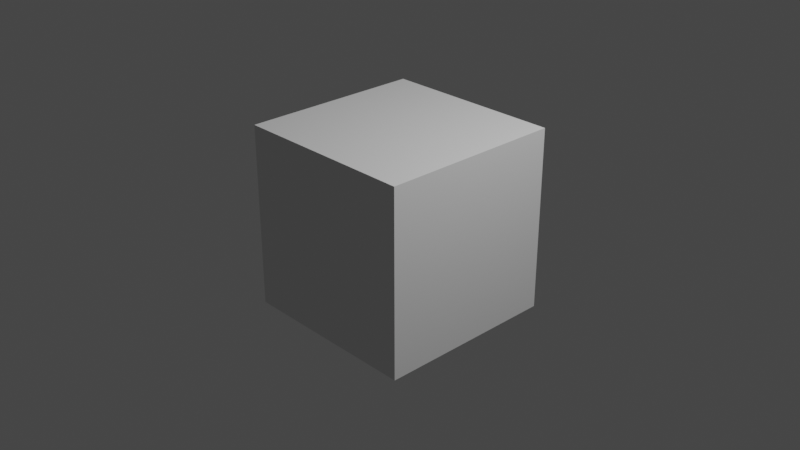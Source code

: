 # Source: chibichurl.blend  (saved by Blender 2.92.15; exported with 4.5.12 LTS)
import bpy
from mathutils import Matrix  # noqa: F401  (used for matrix-valued properties, if any)

bpy.ops.wm.read_factory_settings(use_empty=True)
scene = bpy.context.scene
scene.name = 'Scene'

# ---- collections
col_collection = bpy.data.collections.new('Collection'); scene.collection.children.link(col_collection)

# ---- world
world_world = bpy.data.worlds.new('World'); scene.world = world_world
world_world.use_nodes = True; world_world.node_tree.nodes.clear()
_N = world_world.node_tree.nodes; _L = world_world.node_tree.links
n0 = _N.new('ShaderNodeOutputWorld'); n0.name = 'World Output'; n0.location = (300, 300)
n1 = _N.new('ShaderNodeBackground'); n1.name = 'Background'; n1.location = (10, 300)
n1.inputs[0].default_value = (0.05088, 0.05088, 0.05088, 1.0)
_L.new(n1.outputs[0], n0.inputs[0])
n0.is_active_output = True
world_world.color = (0.05088, 0.05088, 0.05088)
world_world.use_sun_shadow = False
world_world.sun_shadow_jitter_overblur = 0.0

# ---- cameras
cam_camera = bpy.data.cameras.new('Camera')
cam_camera.clip_end = 100.0
cam_camera.ortho_scale = 7.314

# ---- lights
light_light = bpy.data.lights.new('Light', 'POINT')
light_light.transmission_factor = 0.0
light_light.energy = 1000.0
light_light.shadow_soft_size = 0.1
light_light.shadow_maximum_resolution = 0.006
light_light.use_absolute_resolution = True

# ---- meshes
me_cube = bpy.data.meshes.new('Cube')
me_cube.from_pydata([(-1.0, -1.0, -1.0), (-1.0, -1.0, 1.0), (-1.0, 1.0, -1.0), (-1.0, 1.0, 1.0), (1.0, -1.0, -1.0), (1.0, -1.0, 1.0), (1.0, 1.0, -1.0), (1.0, 1.0, 1.0)], [], [(0, 1, 3, 2), (2, 3, 7, 6), (6, 7, 5, 4), (4, 5, 1, 0), (2, 6, 4, 0), (7, 3, 1, 5)])
_uv = me_cube.uv_layers.new(name='UVMap')
_uv.uv.foreach_set('vector', [0.375, 0.0, 0.625, 0.0, 0.625, 0.25, 0.375, 0.25, 0.375, 0.25, 0.625, 0.25, 0.625, 0.5, 0.375, 0.5, 0.375, 0.5, 0.625, 0.5, 0.625, 0.75, 0.375, 0.75, 0.375, 0.75, 0.625, 0.75, 0.625, 1.0, 0.375, 1.0, 0.125, 0.5, 0.375, 0.5, 0.375, 0.75, 0.125, 0.75, 0.625, 0.5, 0.875, 0.5, 0.875, 0.75, 0.625, 0.75])
me_cube.use_remesh_fix_poles = True
me_cube.use_remesh_preserve_attributes = False
me_cube.use_mirror_vertex_groups = False
me_cube.update()

# ---- objects
ob_light = bpy.data.objects.new('Light', light_light)
ob_camera = bpy.data.objects.new('Camera', cam_camera)
ob_cube = bpy.data.objects.new('Cube', me_cube)
ob_empty = bpy.data.objects.new('Empty', None)

# ---- transforms, parenting, visibility, modifiers, constraints
ob_light.location = (4.076, 1.005, 5.904)
ob_light.rotation_euler = (0.6503, 0.05522, 1.866)
ob_light.lock_rotations_4d = False
ob_light.empty_display_type = 'ARROWS'
ob_light.color = (0.0, 0.0, 0.0, 0.0)
ob_light.lineart.crease_threshold = 0.0
ob_camera.location = (7.359, -6.926, 4.958)
ob_camera.rotation_euler = (1.109, 0.0, 0.8149)
ob_camera.lock_rotations_4d = False
ob_camera.empty_display_type = 'ARROWS'
ob_camera.color = (0.0, 0.0, 0.0, 0.0)
ob_camera.display_type = 'WIRE'
ob_camera.lineart.crease_threshold = 0.0
ob_cube.location = (0.0, 0.0, 0.0)
ob_cube.lineart.crease_threshold = 0.0
ob_empty.location = (0.0, 1.137, 0.0)
ob_empty.rotation_euler = (1.571, -0.0, -0.0)
ob_empty.empty_display_type = 'IMAGE'
ob_empty.empty_display_size = 5.0
ob_empty.lineart.crease_threshold = 0.0

# ---- collection membership
col_collection.objects.link(ob_light)
col_collection.objects.link(ob_camera)
col_collection.objects.link(ob_cube)
col_collection.objects.link(ob_empty)

# ---- scene / render settings (as saved in the file)
scene.camera = ob_camera
scene.frame_start = 1; scene.frame_end = 250; scene.frame_set(19)
scene.render.engine = 'BLENDER_EEVEE_NEXT'
scene.cycles.use_denoising = False
scene.cycles.samples = 128
scene.cycles.sampling_pattern = 'TABULATED_SOBOL'
scene.cycles.use_adaptive_sampling = False
scene.cycles.use_light_tree = False
scene.view_settings.view_transform = 'Filmic'
bpy.context.view_layer.update()
